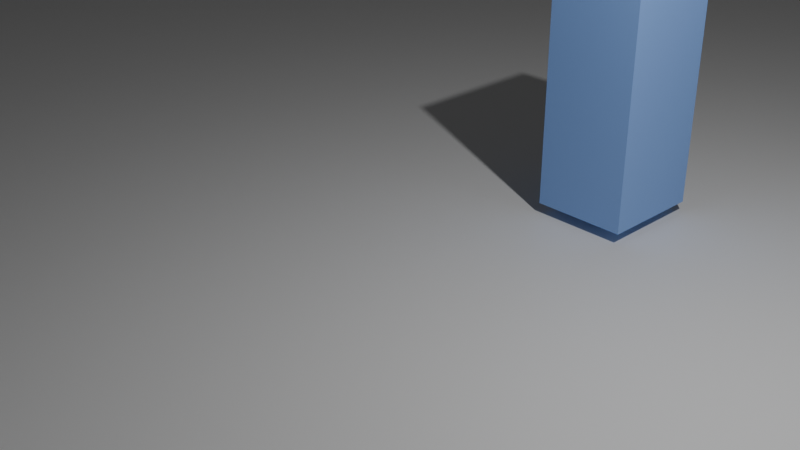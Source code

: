 # Source: BlenderSceneTest.blend  (saved by Blender 4.0.36; exported with 4.5.12 LTS)
import bpy
from mathutils import Matrix  # noqa: F401  (used for matrix-valued properties, if any)

bpy.ops.wm.read_factory_settings(use_empty=True)
scene = bpy.context.scene
scene.name = 'Scene'

# ---- collections
col_collection = bpy.data.collections.new('Collection'); scene.collection.children.link(col_collection)

# ---- materials (node trees are filled in below, after node groups)
mat_material_001 = bpy.data.materials.new('Material.001')
mat_material_001.alpha_threshold = 0.0
mat_material_001.use_transparent_shadow = False
mat_material_001.roughness = 0.5
mat_material_001.line_color = (0.0, 0.0, 0.0, 1.0)
mat_material = bpy.data.materials.new('Material')
mat_material.alpha_threshold = 0.0
mat_material.use_transparent_shadow = False
mat_material.roughness = 0.5
mat_material.line_color = (0.0, 0.0, 0.0, 1.0)

# ---- material node trees
mat_material_001.use_nodes = True; mat_material_001.node_tree.nodes.clear()
_N = mat_material_001.node_tree.nodes; _L = mat_material_001.node_tree.links
n0 = _N.new('ShaderNodeOutputMaterial'); n0.name = 'Material Output'; n0.location = (300, 300)
n1 = _N.new('ShaderNodeBsdfPrincipled'); n1.name = 'Principled BSDF'; n1.location = (10, 300)
n1.inputs[0].default_value = (0.2906, 0.4957, 1.0, 1.0)
n1.inputs[3].default_value = 1.45
_L.new(n1.outputs[0], n0.inputs[0])
n0.is_active_output = True
mat_material.use_nodes = True; mat_material.node_tree.nodes.clear()
_N = mat_material.node_tree.nodes; _L = mat_material.node_tree.links
n0 = _N.new('ShaderNodeOutputMaterial'); n0.name = 'Material Output'; n0.location = (300, 300)
n1 = _N.new('ShaderNodeBsdfPrincipled'); n1.name = 'Principled BSDF'; n1.location = (10, 300)
n1.inputs[0].default_value = (0.8636, 0.8636, 0.8636, 1.0)
n1.inputs[3].default_value = 1.45
_L.new(n1.outputs[0], n0.inputs[0])
n0.is_active_output = True

# ---- world
world_world = bpy.data.worlds.new('World'); scene.world = world_world
world_world.use_nodes = True; world_world.node_tree.nodes.clear()
_N = world_world.node_tree.nodes; _L = world_world.node_tree.links
n0 = _N.new('ShaderNodeOutputWorld'); n0.name = 'World Output'; n0.location = (300, 300)
n1 = _N.new('ShaderNodeBackground'); n1.name = 'Background'; n1.location = (10, 300)
n1.inputs[0].default_value = (0.05088, 0.05088, 0.05088, 1.0)
_L.new(n1.outputs[0], n0.inputs[0])
n0.is_active_output = True
world_world.color = (0.05088, 0.05088, 0.05088)
world_world.use_sun_shadow = False
world_world.sun_shadow_jitter_overblur = 0.0

# ---- cameras
cam_camera = bpy.data.cameras.new('Camera')
cam_camera.clip_end = 100.0
cam_camera.ortho_scale = 7.314

# ---- lights
light_light = bpy.data.lights.new('Light', 'POINT')
light_light.transmission_factor = 0.0
light_light.use_soft_falloff = False
light_light.energy = 1000.0
light_light.shadow_soft_size = 0.1
light_light.shadow_maximum_resolution = 0.006
light_light.use_absolute_resolution = True

# ---- meshes
me_cube_001 = bpy.data.meshes.new('Cube.001')
me_cube_001.from_pydata([(0.6036, 0.3428, 1.993), (0.6036, 0.3428, -1.0), (0.6036, -1.0, 1.993), (0.6036, -1.0, -1.0), (-0.6036, 0.3428, 1.993), (-0.6036, 0.3428, -1.0), (-0.6036, -1.0, 1.993), (-0.6036, -1.0, -1.0)], [], [(0, 4, 6, 2), (3, 2, 6, 7), (7, 6, 4, 5), (5, 1, 3, 7), (1, 0, 2, 3), (5, 4, 0, 1)])
_uv = me_cube_001.uv_layers.new(name='UVMap')
_uv.uv.foreach_set('vector', [0.625, 0.5, 0.875, 0.5, 0.875, 0.75, 0.625, 0.75, 0.375, 0.75, 0.625, 0.75, 0.625, 1.0, 0.375, 1.0, 0.375, 0.0, 0.625, 0.0, 0.625, 0.25, 0.375, 0.25, 0.125, 0.5, 0.375, 0.5, 0.375, 0.75, 0.125, 0.75, 0.375, 0.5, 0.625, 0.5, 0.625, 0.75, 0.375, 0.75, 0.375, 0.25, 0.625, 0.25, 0.625, 0.5, 0.375, 0.5])
me_cube_001.materials.append(mat_material_001)
me_cube_001.use_mirror_vertex_groups = False
me_cube_001.update()
me_cube_003 = bpy.data.meshes.new('Cube.003')
me_cube_003.from_pydata([(0.6036, 0.3428, 1.993), (0.6036, 0.3428, -1.0), (0.6036, -1.0, 1.993), (0.6036, -1.0, -1.0), (-0.6036, 0.3428, 1.993), (-0.6036, 0.3428, -1.0), (-0.6036, -1.0, 1.993), (-0.6036, -1.0, -1.0)], [], [(0, 4, 6, 2), (3, 2, 6, 7), (7, 6, 4, 5), (5, 1, 3, 7), (1, 0, 2, 3), (5, 4, 0, 1)])
_uv = me_cube_003.uv_layers.new(name='UVMap')
_uv.uv.foreach_set('vector', [0.625, 0.5, 0.875, 0.5, 0.875, 0.75, 0.625, 0.75, 0.375, 0.75, 0.625, 0.75, 0.625, 1.0, 0.375, 1.0, 0.375, 0.0, 0.625, 0.0, 0.625, 0.25, 0.375, 0.25, 0.125, 0.5, 0.375, 0.5, 0.375, 0.75, 0.125, 0.75, 0.375, 0.5, 0.625, 0.5, 0.625, 0.75, 0.375, 0.75, 0.375, 0.25, 0.625, 0.25, 0.625, 0.5, 0.375, 0.5])
me_cube_003.materials.append(mat_material)
me_cube_003.use_mirror_vertex_groups = False
me_cube_003.update()
me_001 = bpy.data.meshes.new('立方体.001')
me_001.from_pydata([(-1.0, -1.0, -1.0), (-1.0, -1.0, 1.0), (-1.0, 1.0, -1.0), (-1.0, 1.0, 1.0), (1.0, -1.0, -1.0), (1.0, -1.0, 1.0), (1.0, 1.0, -1.0), (1.0, 1.0, 1.0)], [], [(0, 1, 3, 2), (2, 3, 7, 6), (6, 7, 5, 4), (4, 5, 1, 0), (2, 6, 4, 0), (7, 3, 1, 5)])
_uv = me_001.uv_layers.new(name='UV 贴图')
_uv.uv.foreach_set('vector', [0.0, 0.3333, 0.0, 0.0, 0.3333, 0.0, 0.3333, 0.3333, 0.0, 0.6667, 0.0, 0.3333, 0.3333, 0.3333, 0.3333, 0.6667, 0.6667, 0.3333, 0.3333, 0.3333, 0.3333, 5.298e-09, 0.6667, -9.273e-09, 0.6667, 0.6667, 0.3333, 0.6667, 0.3333, 0.3333, 0.6667, 0.3333, 0.3333, 1.0, 0.0, 1.0, 0.0, 0.6667, 0.3333, 0.6667, 0.6667, 1.0, 0.3333, 1.0, 0.3333, 0.6667, 0.6667, 0.6667])
me_001.materials.append(mat_material)
me_001.update()

# ---- objects
ob_light = bpy.data.objects.new('Light', light_light)
ob_camera = bpy.data.objects.new('Camera', cam_camera)
ob_cube_001 = bpy.data.objects.new('Cube.001', me_cube_001)
ob_cube_002 = bpy.data.objects.new('Cube.002', me_cube_003)
ob_x = bpy.data.objects.new('立方体', me_001)

# ---- transforms, parenting, visibility, modifiers, constraints
ob_light.location = (4.076, 1.005, 5.904)
ob_light.rotation_euler = (0.6503, 0.05522, 1.866)
ob_light.lock_rotations_4d = False
ob_light.empty_display_type = 'ARROWS'
ob_light.color = (0.0, 0.0, 0.0, 0.0)
ob_light.lineart.crease_threshold = 0.0
ob_camera.location = (7.359, -6.926, 4.958)
ob_camera.rotation_euler = (1.109, 0.0, 0.8149)
ob_camera.lock_rotations_4d = False
ob_camera.empty_display_type = 'ARROWS'
ob_camera.color = (0.0, 0.0, 0.0, 0.0)
ob_camera.display_type = 'WIRE'
ob_camera.lineart.crease_threshold = 0.0
ob_cube_001.location = (0.0, 3.982, 0.0)
ob_cube_001.lock_rotations_4d = False
ob_cube_001.empty_display_type = 'ARROWS'
ob_cube_001.lineart.crease_threshold = 0.0
ob_cube_002.location = (0.0, 3.982, -3.14)
ob_cube_002.scale = (44.84, 37.48, 1.0)
ob_cube_002.lock_rotations_4d = False
ob_cube_002.empty_display_type = 'ARROWS'
ob_cube_002.lineart.crease_threshold = 0.0
ob_x.location = (0.0, -8.931, 1.946)
ob_x.scale = (2.34, 2.665, 0.5487)

# ---- collection membership
col_collection.objects.link(ob_light)
col_collection.objects.link(ob_camera)
col_collection.objects.link(ob_cube_001)
col_collection.objects.link(ob_cube_002)
col_collection.objects.link(ob_x)

# ---- scene / render settings (as saved in the file)
scene.camera = ob_camera
scene.frame_start = 1; scene.frame_end = 250; scene.frame_set(31)
scene.render.engine = 'BLENDER_EEVEE_NEXT'
scene.cycles.sampling_pattern = 'TABULATED_SOBOL'
bpy.context.view_layer.update()
